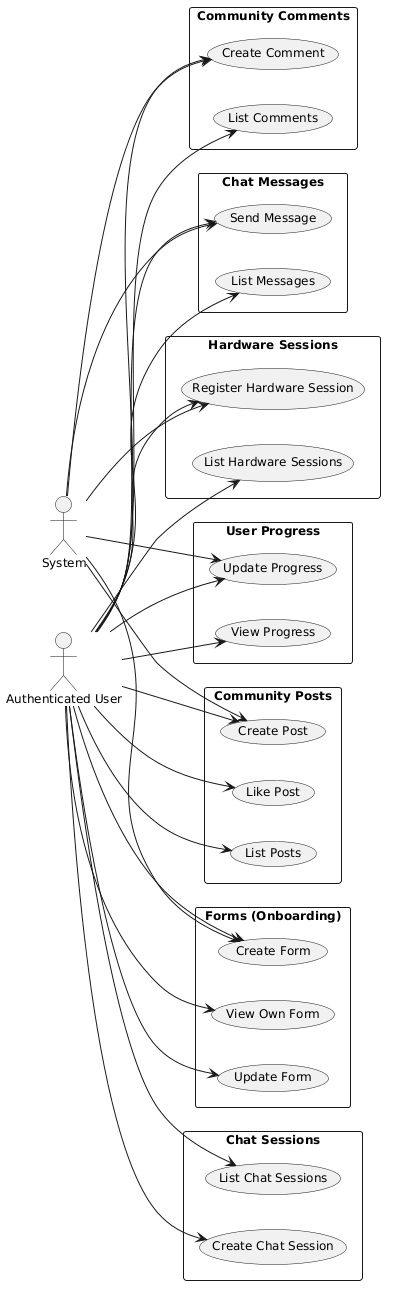

The diagram above was rendered by PlantUML. Its source (embedded in the PNG):
@startuml
left to right direction
skinparam monochrome true
skinparam defaultFontName Arial
skinparam defaultFontSize 12
skinparam actorStyle stickman

actor "Authenticated User" as User
actor "System" as System

rectangle "Forms (Onboarding)" {
    usecase "Create Form" as UC_CreateForm
    usecase "Update Form" as UC_UpdateForm
    usecase "View Own Form" as UC_ViewForm
}

rectangle "Hardware Sessions" {
    usecase "Register Hardware Session" as UC_RegisterHardware
    usecase "List Hardware Sessions" as UC_ListHardware
}

rectangle "User Progress" {
    usecase "View Progress" as UC_ViewProgress
    usecase "Update Progress" as UC_UpdateProgress
}

rectangle "Community Posts" {
    usecase "Create Post" as UC_CreatePost
    usecase "List Posts" as UC_ListPosts
    usecase "Like Post" as UC_LikePost
}

rectangle "Community Comments" {
    usecase "Create Comment" as UC_CreateComment
    usecase "List Comments" as UC_ListComments
}

rectangle "Chat Sessions" {
    usecase "Create Chat Session" as UC_CreateChatSession
    usecase "List Chat Sessions" as UC_ListChatSessions
}

rectangle "Chat Messages" {
    usecase "Send Message" as UC_SendMessage
    usecase "List Messages" as UC_ListMessages
}

' USER RELATIONSHIPS
User --> UC_CreateForm
User --> UC_UpdateForm
User --> UC_ViewForm

User --> UC_RegisterHardware
User --> UC_ListHardware

User --> UC_ViewProgress
User --> UC_UpdateProgress

User --> UC_CreatePost
User --> UC_ListPosts
User --> UC_LikePost

User --> UC_CreateComment
User --> UC_ListComments

User --> UC_CreateChatSession
User --> UC_ListChatSessions

User --> UC_SendMessage
User --> UC_ListMessages

' SYSTEM RELATIONSHIPS (constraints, RLS, FK)
System --> UC_CreateForm
System --> UC_RegisterHardware
System --> UC_UpdateProgress
System --> UC_CreatePost
System --> UC_CreateComment
System --> UC_SendMessage
@enduml